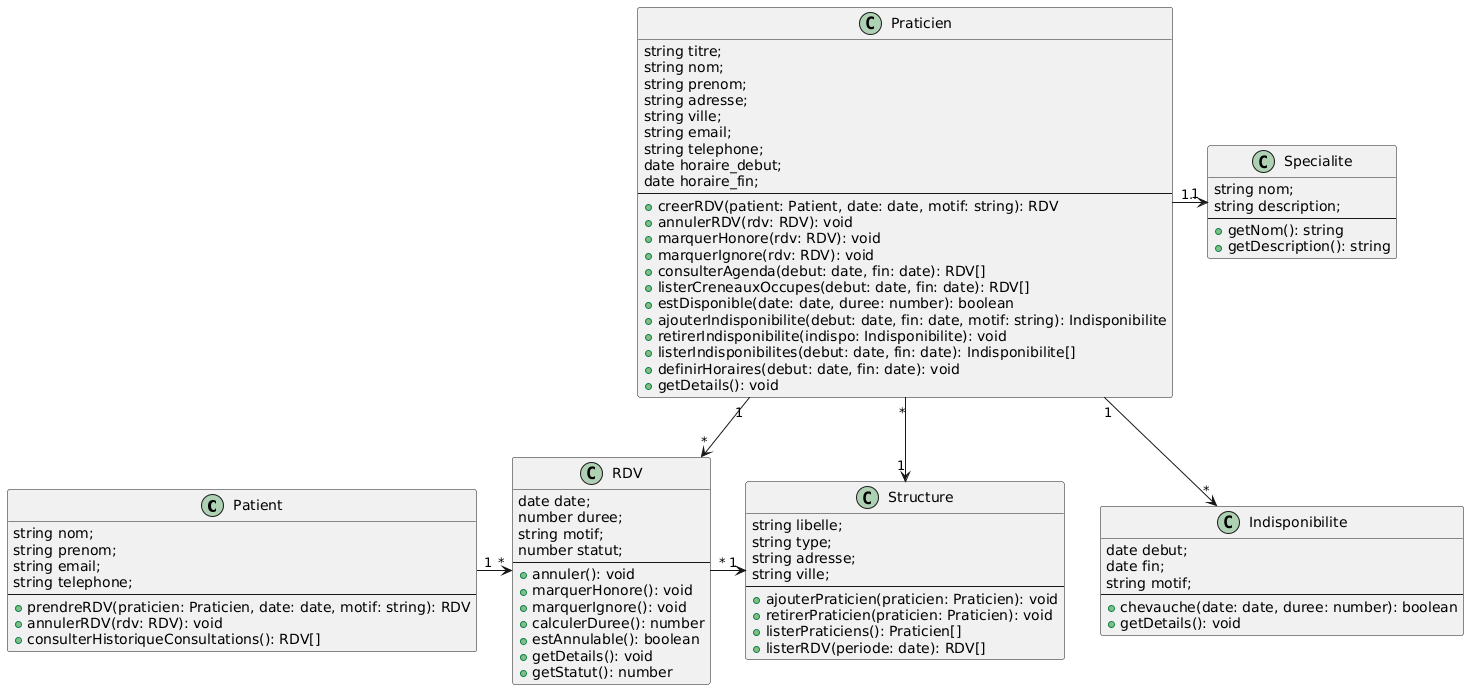

The diagram above was rendered by PlantUML. Its source (embedded in the PNG):
@startuml
class Patient {
  string nom;
  string prenom;
  string email;
  string telephone;
  --
  +prendreRDV(praticien: Praticien, date: date, motif: string): RDV
  +annulerRDV(rdv: RDV): void
  +consulterHistoriqueConsultations(): RDV[]
}

class Praticien{
  string titre;
  string nom;
  string prenom;
  string adresse;
  string ville;
  string email;
  string telephone;
  date horaire_debut;
  date horaire_fin;
  --
  +creerRDV(patient: Patient, date: date, motif: string): RDV
  +annulerRDV(rdv: RDV): void
  +marquerHonore(rdv: RDV): void
  +marquerIgnore(rdv: RDV): void
  +consulterAgenda(debut: date, fin: date): RDV[]
  +listerCreneauxOccupes(debut: date, fin: date): RDV[]
  +estDisponible(date: date, duree: number): boolean
  +ajouterIndisponibilite(debut: date, fin: date, motif: string): Indisponibilite
  +retirerIndisponibilite(indispo: Indisponibilite): void
  +listerIndisponibilites(debut: date, fin: date): Indisponibilite[]
  +definirHoraires(debut: date, fin: date): void
  +getDetails(): void
}

class Specialite {
  string nom;
  string description;
  --
  +getNom(): string
  +getDescription(): string
}

class Structure {
  string libelle;
  string type;
  string adresse;
  string ville;
  --
  +ajouterPraticien(praticien: Praticien): void
  +retirerPraticien(praticien: Praticien): void
  +listerPraticiens(): Praticien[]
  +listerRDV(periode: date): RDV[]
}

class RDV {
  date date;
  number duree;
  string motif;
  number statut;
  --
  +annuler(): void
  +marquerHonore(): void
  +marquerIgnore(): void
  +calculerDuree(): number
  +estAnnulable(): boolean
  +getDetails(): void
  +getStatut(): number
}

class Indisponibilite {
  date debut;
  date fin;
  string motif;
  --
  +chevauche(date: date, duree: number): boolean
  +getDetails(): void
}

Patient "1"->"*" RDV
Praticien "*"->"1" Structure
Praticien "1.." -> "1" Specialite
Praticien "1"-down->"*" RDV
Praticien "1"-down->"*" Indisponibilite
RDV "*"-> "1"Structure
@enduml